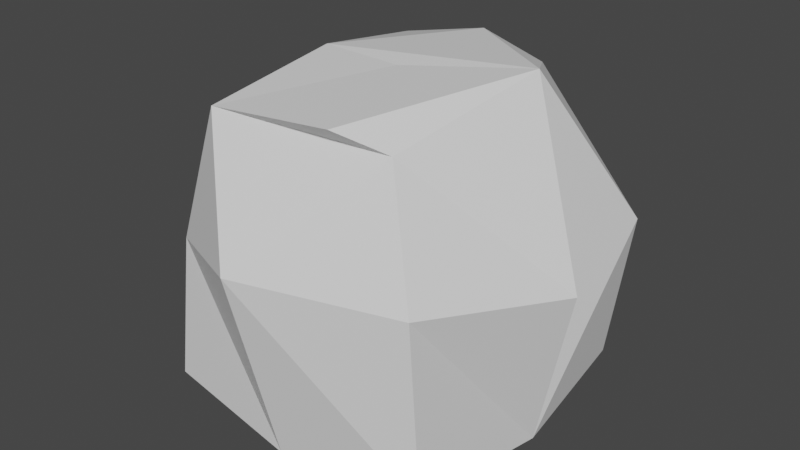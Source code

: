 # Source: rock1.blend  (saved by Blender 3.6.11; exported with 4.5.12 LTS)
import bpy
from mathutils import Matrix  # noqa: F401  (used for matrix-valued properties, if any)

bpy.ops.wm.read_factory_settings(use_empty=True)
scene = bpy.context.scene
scene.name = 'Scene'

# ---- collections
col_collection = bpy.data.collections.new('Collection'); scene.collection.children.link(col_collection)

# ---- materials (node trees are filled in below, after node groups)
mat_material = bpy.data.materials.new('Material')
mat_material.alpha_threshold = 0.0
mat_material.use_transparent_shadow = False
mat_material.roughness = 0.5
mat_material.line_color = (0.0, 0.0, 0.0, 1.0)

# ---- material node trees
mat_material.use_nodes = True; mat_material.node_tree.nodes.clear()
_N = mat_material.node_tree.nodes; _L = mat_material.node_tree.links
n0 = _N.new('ShaderNodeOutputMaterial'); n0.name = 'Material Output'; n0.location = (300, 300)
n1 = _N.new('ShaderNodeBsdfPrincipled'); n1.name = 'Principled BSDF'; n1.location = (10, 300)
n1.distribution = 'GGX'
n1.subsurface_method = 'RANDOM_WALK_SKIN'
n1.inputs[3].default_value = 1.45
n1.inputs[27].default_value = (0.0, 0.0, 0.0, 1.0)
n1.inputs[28].default_value = 1.0
_L.new(n1.outputs[0], n0.inputs[0])
n0.is_active_output = True

# ---- world
world_world = bpy.data.worlds.new('World'); scene.world = world_world
world_world.use_nodes = True; world_world.node_tree.nodes.clear()
_N = world_world.node_tree.nodes; _L = world_world.node_tree.links
n0 = _N.new('ShaderNodeOutputWorld'); n0.name = 'World Output'; n0.location = (300, 300)
n1 = _N.new('ShaderNodeBackground'); n1.name = 'Background'; n1.location = (10, 300)
n1.inputs[0].default_value = (0.05088, 0.05088, 0.05088, 1.0)
_L.new(n1.outputs[0], n0.inputs[0])
n0.is_active_output = True
world_world.color = (0.05088, 0.05088, 0.05088)
world_world.use_sun_shadow = False
world_world.sun_shadow_jitter_overblur = 0.0

# ---- meshes
me_cube = bpy.data.meshes.new('Cube')
me_cube.from_pydata([(1.0, 1.0, 1.0), (1.0, 1.0, -1.0), (1.0, -1.0, 1.0), (1.0, -1.0, -1.0), (-1.0, 1.0, 1.0), (-1.0, 1.0, -1.0), (-1.0, -1.0, 1.0), (-1.0, -1.0, -1.0), (-1.0, 0.0, -1.0), (0.0, 1.0, -1.0), (1.0, 1.0, 0.0), (-1.0, -1.0, 0.0), (1.0, -1.0, 0.0), (-1.0, 1.0, 0.0), (0.0, -1.0, 1.0), (1.0, 0.0, 1.0), (0.0, -1.0, -1.0), (-1.0, 0.0, 1.0), (0.0, 1.0, 1.0), (1.0, 0.0, -1.0), (0.0, 1.0, 0.0), (1.0, 0.0, 0.0), (-1.0, 0.0, 0.0), (0.0, -1.0, 0.0), (0.0, 0.0, 1.0), (-2.0, 0.0, -2.0), (-1.816, -1.816, -1.816), (0.0, 2.0, -2.0), (-1.816, 1.816, -1.816), (2.0, 2.0, 0.0), (1.816, 1.816, -1.816), (-1.663, -1.719, 0.02315), (-0.9289, -1.816, 1.816), (1.654, -1.798, 0.2575), (1.816, -1.816, -1.816), (-1.601, 1.665, -0.1084), (0.4926, -1.615, 1.862), (1.385, 0.6482, 2.065), (0.946, -1.193, 1.565), (0.0, -2.0, -2.0), (-1.021, 3.725e-09, 2.0), (-1.301, 1.758, 1.673), (-0.01829, 1.606, 2.0), (0.8923, 1.477, 1.816), (2.0, 0.0, -2.0), (0.0, 2.414, 0.0), (2.414, 0.0, 0.0), (-2.4, -0.33, -0.1507), (-0.4035, -2.322, 0.2177), (5.96e-08, 0.0, 1.973)], [], [(24, 14, 6, 17), (18, 4, 13, 20, 10, 0), (21, 12, 2, 15), (1, 19, 21, 15, 0, 10), (9, 1, 10, 20), (5, 9, 20, 13), (19, 3, 12, 21), (0, 15, 24, 17, 4, 18), (13, 4, 17, 22, 11, 7, 8, 5), (11, 22, 17, 6), (16, 7, 11, 23), (3, 16, 23, 12), (15, 2, 14, 24), (19, 1, 9, 5, 8, 7, 16, 3), (14, 2, 12, 23, 11, 6), (49, 40, 32, 36), (42, 43, 29, 45, 35, 41), (46, 37, 38, 33), (30, 29, 43, 37, 46, 44), (27, 45, 29, 30), (28, 35, 45, 27), (44, 46, 33, 34), (43, 42, 41, 40, 49, 37), (35, 28, 25, 26, 31, 47, 40, 41), (31, 32, 40, 47), (39, 48, 31, 26), (34, 33, 48, 39), (37, 49, 36, 38), (44, 34, 39, 26, 25, 28, 27, 30), (36, 32, 31, 48, 33, 38)])
_uv = me_cube.uv_layers.new(name='UVMap')
_uv.uv.foreach_set('vector', [0.75, 0.625, 0.75, 0.75, 0.875, 0.75, 0.875, 0.625, 0.625, 0.375, 0.625, 0.25, 0.5, 0.25, 0.5, 0.375, 0.5, 0.5, 0.625, 0.5, 0.5, 0.625, 0.5, 0.75, 0.625, 0.75, 0.625, 0.625, 0.375, 0.5, 0.375, 0.625, 0.5, 0.625, 0.625, 0.625, 0.625, 0.5, 0.5, 0.5, 0.375, 0.375, 0.375, 0.5, 0.5, 0.5, 0.5, 0.375, 0.375, 0.25, 0.375, 0.375, 0.5, 0.375, 0.5, 0.25, 0.375, 0.625, 0.375, 0.75, 0.5, 0.75, 0.5, 0.625, 0.625, 0.5, 0.625, 0.625, 0.75, 0.625, 0.875, 0.625, 0.875, 0.5, 0.75, 0.5, 0.5, 0.25, 0.625, 0.25, 0.625, 0.125, 0.5, 0.125, 0.5, 0.0, 0.375, 0.0, 0.375, 0.125, 0.375, 0.25, 0.5, 0.0, 0.5, 0.125, 0.625, 0.125, 0.625, 0.0, 0.375, 0.875, 0.375, 1.0, 0.5, 1.0, 0.5, 0.875, 0.375, 0.75, 0.375, 0.875, 0.5, 0.875, 0.5, 0.75, 0.625, 0.625, 0.625, 0.75, 0.75, 0.75, 0.75, 0.625, 0.375, 0.625, 0.375, 0.5, 0.25, 0.5, 0.125, 0.5, 0.125, 0.625, 0.125, 0.75, 0.25, 0.75, 0.375, 0.75, 0.625, 0.875, 0.625, 0.75, 0.5, 0.75, 0.5, 0.875, 0.5, 1.0, 0.625, 1.0, 0.75, 0.625, 0.875, 0.625, 0.875, 0.75, 0.75, 0.75, 0.625, 0.375, 0.625, 0.5, 0.5, 0.5, 0.5, 0.375, 0.5, 0.25, 0.625, 0.25, 0.5, 0.625, 0.625, 0.625, 0.625, 0.75, 0.5, 0.75, 0.375, 0.5, 0.5, 0.5, 0.625, 0.5, 0.625, 0.625, 0.5, 0.625, 0.375, 0.625, 0.375, 0.375, 0.5, 0.375, 0.5, 0.5, 0.375, 0.5, 0.375, 0.25, 0.5, 0.25, 0.5, 0.375, 0.375, 0.375, 0.375, 0.625, 0.5, 0.625, 0.5, 0.75, 0.375, 0.75, 0.625, 0.5, 0.75, 0.5, 0.875, 0.5, 0.875, 0.625, 0.75, 0.625, 0.625, 0.625, 0.5, 0.25, 0.375, 0.25, 0.375, 0.125, 0.375, 0.0, 0.5, 0.0, 0.5, 0.125, 0.625, 0.125, 0.625, 0.25, 0.5, 0.0, 0.625, 0.0, 0.625, 0.125, 0.5, 0.125, 0.375, 0.875, 0.5, 0.875, 0.5, 1.0, 0.375, 1.0, 0.375, 0.75, 0.5, 0.75, 0.5, 0.875, 0.375, 0.875, 0.625, 0.625, 0.75, 0.625, 0.75, 0.75, 0.625, 0.75, 0.375, 0.625, 0.375, 0.75, 0.25, 0.75, 0.125, 0.75, 0.125, 0.625, 0.125, 0.5, 0.25, 0.5, 0.375, 0.5, 0.625, 0.875, 0.625, 1.0, 0.5, 1.0, 0.5, 0.875, 0.5, 0.75, 0.625, 0.75])
me_cube.materials.append(mat_material)
me_cube.use_mirror_vertex_groups = False
me_cube.update()

# ---- objects
ob_cube = bpy.data.objects.new('Cube', me_cube)

# ---- transforms, parenting, visibility, modifiers, constraints
ob_cube.location = (0.0, 0.0, 0.0)
ob_cube.scale = (0.384, 0.384, 0.384)
ob_cube.lock_rotations_4d = False
ob_cube.empty_display_type = 'ARROWS'
ob_cube.lineart.crease_threshold = 0.0

# ---- collection membership
col_collection.objects.link(ob_cube)

# ---- scene / render settings (as saved in the file)
scene.frame_start = 1; scene.frame_end = 250; scene.frame_set(1)
scene.render.engine = 'BLENDER_EEVEE_NEXT'
scene.cycles.sampling_pattern = 'TABULATED_SOBOL'
scene.view_settings.view_transform = 'Filmic'
bpy.context.view_layer.update()

# ---- added for rendering (the .blend has no active camera and no usable light): camera, sun
cam_auto = bpy.data.cameras.new('AutoCamera')
cam_auto.lens = 50.0
cam_auto.sensor_width = 36.0
cam_auto.clip_end = 1000.0
ob_auto_camera = bpy.data.objects.new('AutoCamera', cam_auto)
scene.collection.objects.link(ob_auto_camera)
ob_auto_camera.location = (2.80321, -3.34316, 2.253)
ob_auto_camera.rotation_euler = (1.09748, -7.21219e-08, 0.694738)
scene.camera = ob_auto_camera
light_auto_sun = bpy.data.lights.new('AutoSun', 'SUN')
light_auto_sun.energy = 3.0
light_auto_sun.angle = 0.0523599
ob_auto_sun = bpy.data.objects.new('AutoSun', light_auto_sun)
scene.collection.objects.link(ob_auto_sun)
ob_auto_sun.rotation_euler = (0.872665, 0.174533, 0.523599)
bpy.context.view_layer.update()
